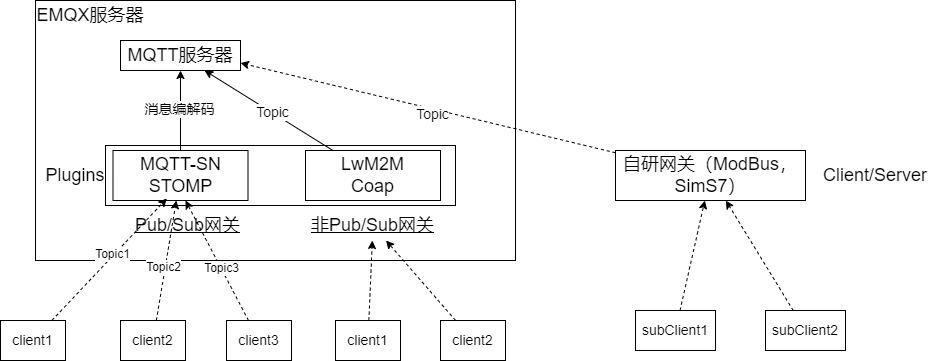

The diagram above was exported from draw.io. Its source (the exported page's mxGraphModel, read from the mxfile embedded in the PNG):
<mxGraphModel dx="794" dy="466" grid="1" gridSize="10" guides="1" tooltips="1" connect="1" arrows="1" fold="1" page="1" pageScale="1" pageWidth="827" pageHeight="1169" math="0" shadow="0">
  <root>
    <mxCell id="0" />
    <mxCell id="1" parent="0" />
    <mxCell id="MWHKNPvCQjELJ2xHYArr-2" value="" style="rounded=0;whiteSpace=wrap;html=1;" parent="1" vertex="1">
      <mxGeometry x="190" y="40" width="480" height="260" as="geometry" />
    </mxCell>
    <mxCell id="NV6AspJVXS2o0j4S5Zyt-21" value="" style="rounded=0;whiteSpace=wrap;html=1;" vertex="1" parent="1">
      <mxGeometry x="260" y="185" width="350" height="60" as="geometry" />
    </mxCell>
    <mxCell id="MWHKNPvCQjELJ2xHYArr-1" value="&lt;font style=&quot;font-size: 18px;&quot;&gt;MQTT服务器&lt;/font&gt;" style="rounded=0;whiteSpace=wrap;html=1;" parent="1" vertex="1">
      <mxGeometry x="275" y="80" width="120" height="30" as="geometry" />
    </mxCell>
    <mxCell id="MWHKNPvCQjELJ2xHYArr-3" value="&lt;font style=&quot;font-size: 18px;&quot;&gt;EMQX服务器&lt;/font&gt;" style="text;html=1;strokeColor=none;fillColor=none;align=center;verticalAlign=middle;whiteSpace=wrap;rounded=0;" parent="1" vertex="1">
      <mxGeometry x="190" y="40" width="110" height="30" as="geometry" />
    </mxCell>
    <mxCell id="NV6AspJVXS2o0j4S5Zyt-5" value="" style="edgeStyle=orthogonalEdgeStyle;rounded=0;orthogonalLoop=1;jettySize=auto;html=1;" edge="1" parent="1" source="NV6AspJVXS2o0j4S5Zyt-1" target="MWHKNPvCQjELJ2xHYArr-1">
      <mxGeometry relative="1" as="geometry" />
    </mxCell>
    <mxCell id="NV6AspJVXS2o0j4S5Zyt-6" value="&lt;font style=&quot;font-size: 14px;&quot;&gt;消息编解码&lt;/font&gt;" style="edgeLabel;html=1;align=center;verticalAlign=middle;resizable=0;points=[];" vertex="1" connectable="0" parent="NV6AspJVXS2o0j4S5Zyt-5">
      <mxGeometry x="0.05" y="2" relative="1" as="geometry">
        <mxPoint as="offset" />
      </mxGeometry>
    </mxCell>
    <mxCell id="NV6AspJVXS2o0j4S5Zyt-1" value="&lt;font style=&quot;font-size: 18px;&quot;&gt;MQTT-SN&lt;br&gt;STOMP&lt;br&gt;&lt;/font&gt;" style="rounded=0;whiteSpace=wrap;html=1;" vertex="1" parent="1">
      <mxGeometry x="267.5" y="190" width="135" height="50" as="geometry" />
    </mxCell>
    <mxCell id="NV6AspJVXS2o0j4S5Zyt-8" style="rounded=0;orthogonalLoop=1;jettySize=auto;html=1;" edge="1" parent="1" source="NV6AspJVXS2o0j4S5Zyt-2" target="MWHKNPvCQjELJ2xHYArr-1">
      <mxGeometry relative="1" as="geometry" />
    </mxCell>
    <mxCell id="NV6AspJVXS2o0j4S5Zyt-9" value="&lt;font style=&quot;font-size: 14px;&quot;&gt;Topic&lt;/font&gt;" style="edgeLabel;html=1;align=center;verticalAlign=middle;resizable=0;points=[];" vertex="1" connectable="0" parent="NV6AspJVXS2o0j4S5Zyt-8">
      <mxGeometry x="-0.0502" relative="1" as="geometry">
        <mxPoint as="offset" />
      </mxGeometry>
    </mxCell>
    <mxCell id="NV6AspJVXS2o0j4S5Zyt-2" value="&lt;font style=&quot;font-size: 18px;&quot;&gt;LwM2M&lt;br&gt;Coap&lt;br&gt;&lt;/font&gt;" style="rounded=0;whiteSpace=wrap;html=1;" vertex="1" parent="1">
      <mxGeometry x="460" y="190" width="135" height="50" as="geometry" />
    </mxCell>
    <mxCell id="NV6AspJVXS2o0j4S5Zyt-4" value="&lt;font style=&quot;font-size: 18px;&quot;&gt;&lt;u&gt;非Pub/Sub网关&lt;/u&gt;&lt;/font&gt;" style="text;html=1;strokeColor=none;fillColor=none;align=center;verticalAlign=middle;whiteSpace=wrap;rounded=0;" vertex="1" parent="1">
      <mxGeometry x="460" y="250" width="135" height="30" as="geometry" />
    </mxCell>
    <mxCell id="NV6AspJVXS2o0j4S5Zyt-7" value="&lt;font style=&quot;font-size: 14px;&quot;&gt;client1&lt;/font&gt;" style="rounded=0;whiteSpace=wrap;html=1;" vertex="1" parent="1">
      <mxGeometry x="155" y="360" width="65" height="40" as="geometry" />
    </mxCell>
    <mxCell id="NV6AspJVXS2o0j4S5Zyt-16" style="rounded=0;orthogonalLoop=1;jettySize=auto;html=1;dashed=1;" edge="1" parent="1" source="NV6AspJVXS2o0j4S5Zyt-10" target="NV6AspJVXS2o0j4S5Zyt-1">
      <mxGeometry relative="1" as="geometry" />
    </mxCell>
    <mxCell id="NV6AspJVXS2o0j4S5Zyt-19" value="&lt;font style=&quot;font-size: 12px;&quot;&gt;Topic2&lt;/font&gt;" style="edgeLabel;html=1;align=center;verticalAlign=middle;resizable=0;points=[];" vertex="1" connectable="0" parent="NV6AspJVXS2o0j4S5Zyt-16">
      <mxGeometry x="-0.1059" y="2" relative="1" as="geometry">
        <mxPoint as="offset" />
      </mxGeometry>
    </mxCell>
    <mxCell id="NV6AspJVXS2o0j4S5Zyt-10" value="&lt;font style=&quot;font-size: 14px;&quot;&gt;client2&lt;/font&gt;" style="rounded=0;whiteSpace=wrap;html=1;" vertex="1" parent="1">
      <mxGeometry x="275" y="360" width="65" height="40" as="geometry" />
    </mxCell>
    <mxCell id="NV6AspJVXS2o0j4S5Zyt-17" style="rounded=0;orthogonalLoop=1;jettySize=auto;html=1;dashed=1;" edge="1" parent="1" source="NV6AspJVXS2o0j4S5Zyt-11">
      <mxGeometry relative="1" as="geometry">
        <mxPoint x="340" y="240" as="targetPoint" />
      </mxGeometry>
    </mxCell>
    <mxCell id="NV6AspJVXS2o0j4S5Zyt-20" value="&lt;font style=&quot;font-size: 12px;&quot;&gt;Topic3&lt;/font&gt;" style="edgeLabel;html=1;align=center;verticalAlign=middle;resizable=0;points=[];" vertex="1" connectable="0" parent="NV6AspJVXS2o0j4S5Zyt-17">
      <mxGeometry x="-0.1331" relative="1" as="geometry">
        <mxPoint as="offset" />
      </mxGeometry>
    </mxCell>
    <mxCell id="NV6AspJVXS2o0j4S5Zyt-11" value="&lt;font style=&quot;font-size: 14px;&quot;&gt;client3&lt;/font&gt;" style="rounded=0;whiteSpace=wrap;html=1;" vertex="1" parent="1">
      <mxGeometry x="381" y="360" width="65" height="40" as="geometry" />
    </mxCell>
    <mxCell id="NV6AspJVXS2o0j4S5Zyt-23" value="" style="rounded=0;orthogonalLoop=1;jettySize=auto;html=1;dashed=1;" edge="1" parent="1" source="NV6AspJVXS2o0j4S5Zyt-12" target="NV6AspJVXS2o0j4S5Zyt-4">
      <mxGeometry relative="1" as="geometry" />
    </mxCell>
    <mxCell id="NV6AspJVXS2o0j4S5Zyt-12" value="&lt;font style=&quot;font-size: 14px;&quot;&gt;client1&lt;/font&gt;" style="rounded=0;whiteSpace=wrap;html=1;" vertex="1" parent="1">
      <mxGeometry x="490" y="360" width="65" height="40" as="geometry" />
    </mxCell>
    <mxCell id="NV6AspJVXS2o0j4S5Zyt-24" value="" style="rounded=0;orthogonalLoop=1;jettySize=auto;html=1;dashed=1;" edge="1" parent="1" source="NV6AspJVXS2o0j4S5Zyt-13" target="NV6AspJVXS2o0j4S5Zyt-4">
      <mxGeometry relative="1" as="geometry" />
    </mxCell>
    <mxCell id="NV6AspJVXS2o0j4S5Zyt-13" value="&lt;font style=&quot;font-size: 14px;&quot;&gt;client2&lt;/font&gt;" style="rounded=0;whiteSpace=wrap;html=1;" vertex="1" parent="1">
      <mxGeometry x="595" y="360" width="65" height="40" as="geometry" />
    </mxCell>
    <mxCell id="NV6AspJVXS2o0j4S5Zyt-14" style="rounded=0;orthogonalLoop=1;jettySize=auto;html=1;entryX=0.399;entryY=0.96;entryDx=0;entryDy=0;entryPerimeter=0;dashed=1;" edge="1" parent="1" source="NV6AspJVXS2o0j4S5Zyt-7" target="NV6AspJVXS2o0j4S5Zyt-1">
      <mxGeometry relative="1" as="geometry" />
    </mxCell>
    <mxCell id="NV6AspJVXS2o0j4S5Zyt-18" value="&lt;font style=&quot;font-size: 12px;&quot;&gt;Topic1&lt;/font&gt;" style="edgeLabel;html=1;align=center;verticalAlign=middle;resizable=0;points=[];" vertex="1" connectable="0" parent="NV6AspJVXS2o0j4S5Zyt-14">
      <mxGeometry x="0.0664" y="1" relative="1" as="geometry">
        <mxPoint y="-1" as="offset" />
      </mxGeometry>
    </mxCell>
    <mxCell id="NV6AspJVXS2o0j4S5Zyt-3" value="&lt;font style=&quot;font-size: 18px;&quot;&gt;&lt;u&gt;Pub/Sub网关&lt;/u&gt;&lt;/font&gt;" style="text;html=1;strokeColor=none;fillColor=none;align=center;verticalAlign=middle;whiteSpace=wrap;rounded=0;" vertex="1" parent="1">
      <mxGeometry x="275" y="250" width="135" height="30" as="geometry" />
    </mxCell>
    <mxCell id="NV6AspJVXS2o0j4S5Zyt-22" value="&lt;font style=&quot;font-size: 18px;&quot;&gt;Plugins&lt;/font&gt;" style="text;html=1;strokeColor=none;fillColor=none;align=center;verticalAlign=middle;whiteSpace=wrap;rounded=0;" vertex="1" parent="1">
      <mxGeometry x="200" y="200" width="60" height="30" as="geometry" />
    </mxCell>
    <mxCell id="NV6AspJVXS2o0j4S5Zyt-27" style="rounded=0;orthogonalLoop=1;jettySize=auto;html=1;entryX=1;entryY=0.75;entryDx=0;entryDy=0;dashed=1;" edge="1" parent="1" source="NV6AspJVXS2o0j4S5Zyt-25" target="MWHKNPvCQjELJ2xHYArr-1">
      <mxGeometry relative="1" as="geometry" />
    </mxCell>
    <mxCell id="NV6AspJVXS2o0j4S5Zyt-28" value="Topic" style="edgeLabel;html=1;align=center;verticalAlign=middle;resizable=0;points=[];" vertex="1" connectable="0" parent="NV6AspJVXS2o0j4S5Zyt-27">
      <mxGeometry x="-0.0296" y="3" relative="1" as="geometry">
        <mxPoint as="offset" />
      </mxGeometry>
    </mxCell>
    <mxCell id="NV6AspJVXS2o0j4S5Zyt-29" value="&lt;font style=&quot;font-size: 14px;&quot;&gt;Topic&lt;/font&gt;" style="edgeLabel;html=1;align=center;verticalAlign=middle;resizable=0;points=[];" vertex="1" connectable="0" parent="NV6AspJVXS2o0j4S5Zyt-27">
      <mxGeometry x="-0.0269" y="5" relative="1" as="geometry">
        <mxPoint as="offset" />
      </mxGeometry>
    </mxCell>
    <mxCell id="NV6AspJVXS2o0j4S5Zyt-25" value="&lt;font style=&quot;font-size: 18px;&quot;&gt;自研网关（ModBus，SimS7）&lt;br&gt;&lt;/font&gt;" style="rounded=0;whiteSpace=wrap;html=1;" vertex="1" parent="1">
      <mxGeometry x="770" y="190" width="190" height="50" as="geometry" />
    </mxCell>
    <mxCell id="NV6AspJVXS2o0j4S5Zyt-32" value="" style="rounded=0;orthogonalLoop=1;jettySize=auto;html=1;dashed=1;" edge="1" parent="1" source="NV6AspJVXS2o0j4S5Zyt-26" target="NV6AspJVXS2o0j4S5Zyt-25">
      <mxGeometry relative="1" as="geometry" />
    </mxCell>
    <mxCell id="NV6AspJVXS2o0j4S5Zyt-26" value="&lt;font style=&quot;font-size: 14px;&quot;&gt;subClient1&lt;/font&gt;" style="rounded=0;whiteSpace=wrap;html=1;" vertex="1" parent="1">
      <mxGeometry x="790" y="350" width="80" height="40" as="geometry" />
    </mxCell>
    <mxCell id="NV6AspJVXS2o0j4S5Zyt-33" value="" style="rounded=0;orthogonalLoop=1;jettySize=auto;html=1;dashed=1;" edge="1" parent="1" source="NV6AspJVXS2o0j4S5Zyt-30" target="NV6AspJVXS2o0j4S5Zyt-25">
      <mxGeometry relative="1" as="geometry" />
    </mxCell>
    <mxCell id="NV6AspJVXS2o0j4S5Zyt-30" value="&lt;font style=&quot;font-size: 14px;&quot;&gt;subClient2&lt;/font&gt;" style="rounded=0;whiteSpace=wrap;html=1;" vertex="1" parent="1">
      <mxGeometry x="920" y="350" width="80" height="40" as="geometry" />
    </mxCell>
    <mxCell id="NV6AspJVXS2o0j4S5Zyt-31" value="&lt;font style=&quot;font-size: 18px;&quot;&gt;Client/Server&lt;/font&gt;" style="text;html=1;strokeColor=none;fillColor=none;align=center;verticalAlign=middle;whiteSpace=wrap;rounded=0;" vertex="1" parent="1">
      <mxGeometry x="1000" y="200" width="60" height="30" as="geometry" />
    </mxCell>
  </root>
</mxGraphModel>